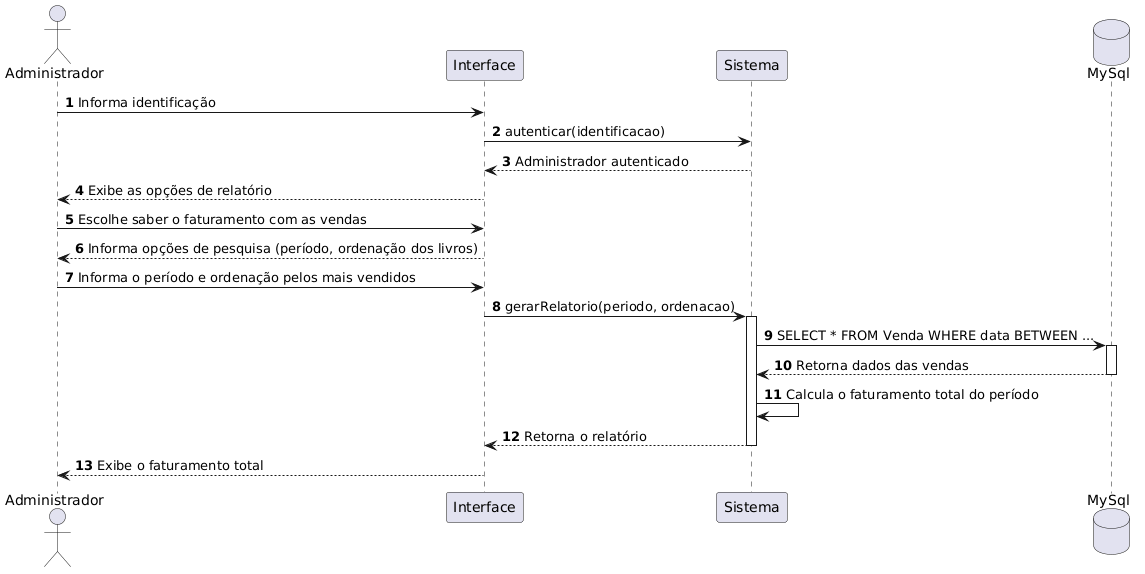

The diagram above was rendered by PlantUML. Its source (embedded in the PNG):
@startuml
autonumber

actor "Administrador" as Adm
participant "Interface" as Tela
participant "Sistema" as Sis
database "MySql" as BD

Adm -> Tela: Informa identificação
Tela -> Sis: autenticar(identificacao)
Sis --> Tela: Administrador autenticado
Tela --> Adm: Exibe as opções de relatório

Adm -> Tela: Escolhe saber o faturamento com as vendas
Tela --> Adm: Informa opções de pesquisa (período, ordenação dos livros)


Adm -> Tela: Informa o período e ordenação pelos mais vendidos
Tela -> Sis: gerarRelatorio(periodo, ordenacao)
activate Sis


Sis -> BD: SELECT * FROM Venda WHERE data BETWEEN ...
activate BD
BD --> Sis: Retorna dados das vendas 
deactivate BD

Sis -> Sis: Calcula o faturamento total do período
Sis --> Tela: Retorna o relatório 
deactivate Sis

Tela --> Adm: Exibe o faturamento total
@enduml